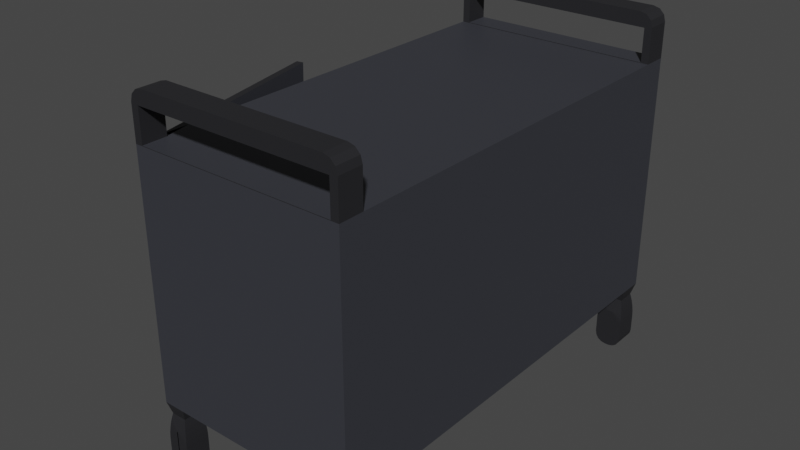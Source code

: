# Source: carrito_blender.blend  (saved by Blender 2.93.21; exported with 4.5.12 LTS)
import bpy
from mathutils import Matrix  # noqa: F401  (used for matrix-valued properties, if any)

bpy.ops.wm.read_factory_settings(use_empty=True)
scene = bpy.context.scene
scene.name = 'Scene'

# ---- collections
col_collection = bpy.data.collections.new('Collection'); scene.collection.children.link(col_collection)

# ---- materials (node trees are filled in below, after node groups)
mat_material_001 = bpy.data.materials.new('Material.001')
mat_material_001.use_transparent_shadow = False
mat_material_002 = bpy.data.materials.new('Material.002')
mat_material_002.use_transparent_shadow = False

# ---- material node trees
mat_material_001.use_nodes = True; mat_material_001.node_tree.nodes.clear()
_N = mat_material_001.node_tree.nodes; _L = mat_material_001.node_tree.links
n0 = _N.new('ShaderNodeBsdfPrincipled'); n0.name = 'Principled BSDF'; n0.location = (10, 300)
n0.distribution = 'GGX'
n0.subsurface_method = 'BURLEY'
n0.inputs[0].default_value = (0.01905, 0.01909, 0.02198, 1.0)
n0.inputs[3].default_value = 1.45
n0.inputs[27].default_value = (0.0, 0.0, 0.0, 1.0)
n0.inputs[28].default_value = 1.0
n1 = _N.new('ShaderNodeOutputMaterial'); n1.name = 'Material Output'; n1.location = (300, 300)
_L.new(n0.outputs[0], n1.inputs[0])
n1.is_active_output = True
mat_material_002.use_nodes = True; mat_material_002.node_tree.nodes.clear()
_N = mat_material_002.node_tree.nodes; _L = mat_material_002.node_tree.links
n0 = _N.new('ShaderNodeBsdfPrincipled'); n0.name = 'Principled BSDF'; n0.location = (10, 300)
n0.distribution = 'GGX'
n0.subsurface_method = 'BURLEY'
n0.inputs[0].default_value = (0.03843, 0.04027, 0.04955, 1.0)
n0.inputs[3].default_value = 1.45
n0.inputs[27].default_value = (0.0, 0.0, 0.0, 1.0)
n0.inputs[28].default_value = 1.0
n1 = _N.new('ShaderNodeOutputMaterial'); n1.name = 'Material Output'; n1.location = (300, 300)
_L.new(n0.outputs[0], n1.inputs[0])
n1.is_active_output = True

# ---- world
world_world = bpy.data.worlds.new('World'); scene.world = world_world
world_world.use_nodes = True; world_world.node_tree.nodes.clear()
_N = world_world.node_tree.nodes; _L = world_world.node_tree.links
n0 = _N.new('ShaderNodeOutputWorld'); n0.name = 'World Output'; n0.location = (300, 300)
n1 = _N.new('ShaderNodeBackground'); n1.name = 'Background'; n1.location = (10, 300)
n1.inputs[0].default_value = (0.05088, 0.05088, 0.05088, 1.0)
_L.new(n1.outputs[0], n0.inputs[0])
n0.is_active_output = True
world_world.color = (0.05088, 0.05088, 0.05088)
world_world.use_sun_shadow = False
world_world.sun_shadow_jitter_overblur = 0.0

# ---- meshes
me_cube_001 = bpy.data.meshes.new('Cube.001')
me_cube_001.from_pydata([(-0.07485, -1.0, -1.0), (-0.0366, -1.0, 0.2354), (-0.07485, 1.0, -1.0), (-0.0366, 1.0, 0.2354), (1.0, -1.0, -1.0), (0.9617, -1.0, 0.2354), (1.0, 1.0, -1.0), (0.9617, 1.0, 0.2354), (-0.07485, -1.124, -1.0), (-0.0366, -1.124, 0.2354), (0.9617, -1.124, 0.2354), (1.0, -1.124, -1.0), (-0.0366, 1.126, 0.2354), (-0.07485, 1.126, -1.0), (1.0, 1.126, -1.0), (0.9617, 1.126, 0.2354), (-0.0366, 1.0, 0.402), (0.9617, 1.0, 0.402), (0.9617, -1.0, 0.402), (-0.0366, -1.0, 0.402), (0.9617, -1.124, 0.402), (-0.0366, -1.124, 0.402), (-0.0366, 1.126, 0.402), (0.9617, 1.126, 0.402), (-0.07485, 1.0, 0.2325), (1.0, 1.0, 0.2325), (1.0, -1.0, 0.2325), (-0.07485, -1.0, 0.2325), (1.0, -1.124, 0.2325), (-0.07485, -1.124, 0.2325), (-0.07485, 1.126, 0.2325), (1.0, 1.126, 0.2325), (-0.07485, 0.0, -1.0), (-0.07485, 0.0, 0.2325), (-0.07485, 0.0, -1.0), (-0.07485, -1.0, -1.0), (-0.07485, -1.0, 0.2325), (-0.07485, 0.0, 0.2325), (-0.07485, 0.0, -1.0), (-0.07485, 0.0, 0.2325), (-0.07485, 0.0, -1.0), (-0.07485, -1.0, -1.0), (-0.07485, -1.0, 0.2325), (-0.07485, 0.0, 0.2325), (-0.07485, 0.0, -1.0), (-0.07485, 0.0, 0.2325), (-0.2927, -0.0112, -1.0), (-0.2736, -0.1104, -0.5039), (-0.2736, -0.1104, -0.1815), (-0.2927, -0.0112, 0.2325), (-0.08221, -0.9888, -1.0), (-0.2925, -0.02248, -0.5039), (-0.08221, -0.9888, 0.2325), (-0.3433, -0.03342, -0.1815), (-0.2925, -0.02248, -0.1815), (-0.3433, -0.03342, -0.5039), (-0.3244, -0.1213, -0.5039), (-0.3244, -0.1213, -0.1815), (-0.008153, 1.0, 0.4756), (-0.07485, 1.0, 0.4089), (-0.04409, 1.0, 0.4164), (-0.0415, 1.0, 0.4666), (-0.06591, 1.0, 0.4422), (1.0, 1.0, 0.4089), (0.9333, 1.0, 0.4756), (0.9692, 1.0, 0.4164), (0.9911, 1.0, 0.4422), (0.9667, 1.0, 0.4666), (0.9333, -1.0, 0.4756), (1.0, -1.0, 0.4089), (0.9692, -1.0, 0.4164), (0.9667, -1.0, 0.4666), (0.9911, -1.0, 0.4422), (-0.07485, -1.0, 0.4089), (-0.008154, -1.0, 0.4756), (-0.04409, -1.0, 0.4164), (-0.06591, -1.0, 0.4422), (-0.0415, -1.0, 0.4666), (1.0, -1.124, 0.4089), (0.9333, -1.124, 0.4756), (0.9692, -1.124, 0.4164), (0.9911, -1.124, 0.4422), (0.9667, -1.124, 0.4666), (-0.008154, -1.124, 0.4756), (-0.07485, -1.124, 0.4089), (-0.04409, -1.124, 0.4164), (-0.0415, -1.124, 0.4666), (-0.06591, -1.124, 0.4422), (-0.07485, 1.126, 0.4089), (-0.008154, 1.126, 0.4756), (-0.04409, 1.126, 0.4164), (-0.06591, 1.126, 0.4422), (-0.0415, 1.126, 0.4666), (0.9333, 1.126, 0.4756), (1.0, 1.126, 0.4089), (0.9692, 1.126, 0.4164), (0.9667, 1.126, 0.4666), (0.9911, 1.126, 0.4422), (0.03539, -1.124, -1.0), (0.8438, -1.124, -1.0), (0.862, 1.126, -1.0), (0.06511, 1.126, -1.0), (0.861, 1.0, -1.0), (0.06345, 1.0, -1.0), (0.03703, -1.0, -1.0), (0.8448, -1.0, -1.0), (0.03697, 1.024, -1.062), (-0.04805, 1.024, -1.062), (0.8595, -1.012, -1.062), (0.9852, -1.012, -1.062), (0.8587, -1.112, -1.062), (0.9852, -1.112, -1.062), (-0.05892, -1.018, -1.062), (-0.05892, -1.106, -1.062), (0.03799, 1.102, -1.062), (-0.04805, 1.102, -1.062), (0.9822, 1.016, -1.062), (0.9822, 1.11, -1.062), (0.01969, -1.106, -1.062), (0.8797, 1.11, -1.062), (0.879, 1.016, -1.062), (0.02086, -1.018, -1.062), (0.06345, 1.0, -1.193), (0.04408, 1.018, -1.082), (0.005918, 1.0, -1.136), (0.06197, 1.001, -1.167), (0.05777, 1.005, -1.137), (0.05149, 1.011, -1.107), (-0.05525, 1.018, -1.082), (-0.07485, 1.0, -1.193), (-0.01732, 1.0, -1.136), (-0.06275, 1.011, -1.107), (-0.06911, 1.005, -1.137), (-0.07336, 1.001, -1.167), (0.8448, -1.0, -1.193), (0.856, -1.009, -1.079), (0.9023, -1.0, -1.136), (0.8456, -1.001, -1.167), (0.8481, -1.003, -1.136), (0.8517, -1.006, -1.105), (0.9887, -1.009, -1.079), (1.0, -1.0, -1.193), (0.9425, -1.0, -1.136), (0.993, -1.006, -1.105), (0.9967, -1.003, -1.136), (0.9991, -1.001, -1.167), (0.8552, -1.115, -1.079), (0.8438, -1.124, -1.193), (0.9013, -1.124, -1.136), (0.8508, -1.119, -1.105), (0.8471, -1.122, -1.136), (0.8446, -1.124, -1.167), (1.0, -1.124, -1.193), (0.9887, -1.115, -1.079), (0.9425, -1.124, -1.136), (0.9991, -1.124, -1.167), (0.9967, -1.122, -1.136), (0.993, -1.119, -1.105), (-0.07485, -1.0, -1.193), (-0.06273, -1.014, -1.08), (-0.01732, -1.0, -1.136), (-0.07393, -1.001, -1.167), (-0.0713, -1.004, -1.136), (-0.06737, -1.008, -1.105), (-0.06273, -1.111, -1.08), (-0.07485, -1.124, -1.193), (-0.01732, -1.124, -1.136), (-0.06737, -1.116, -1.105), (-0.0713, -1.12, -1.136), (-0.07393, -1.123, -1.167), (0.04528, 1.108, -1.082), (0.06511, 1.126, -1.193), (0.007583, 1.126, -1.136), (0.05287, 1.115, -1.107), (0.0593, 1.121, -1.137), (0.0636, 1.125, -1.167), (-0.07485, 1.126, -1.193), (-0.05525, 1.108, -1.082), (-0.01732, 1.126, -1.136), (-0.07336, 1.125, -1.167), (-0.06911, 1.121, -1.137), (-0.06275, 1.115, -1.107), (1.0, 1.0, -1.193), (0.9865, 1.012, -1.08), (0.9425, 1.0, -1.136), (0.999, 1.001, -1.167), (0.996, 1.004, -1.136), (0.9917, 1.008, -1.106), (0.9865, 1.114, -1.08), (1.0, 1.126, -1.193), (0.9425, 1.126, -1.136), (0.9917, 1.119, -1.106), (0.996, 1.123, -1.136), (0.999, 1.125, -1.167), (0.03539, -1.124, -1.193), (0.02346, -1.111, -1.08), (-0.02214, -1.124, -1.136), (0.03448, -1.123, -1.167), (0.0319, -1.12, -1.136), (0.02802, -1.116, -1.105), (0.862, 1.126, -1.193), (0.8754, 1.114, -1.08), (0.9195, 1.126, -1.136), (0.863, 1.125, -1.167), (0.8659, 1.123, -1.136), (0.8703, 1.119, -1.106), (0.8746, 1.012, -1.08), (0.861, 1.0, -1.193), (0.9185, 1.0, -1.136), (0.8694, 1.008, -1.106), (0.865, 1.004, -1.136), (0.862, 1.001, -1.167), (0.02474, -1.014, -1.08), (0.03703, -1.0, -1.193), (-0.0205, -1.0, -1.136), (0.02944, -1.008, -1.105), (0.03343, -1.004, -1.136), (0.0361, -1.001, -1.167), (0.005913, 1.0, -1.343), (0.06345, 1.0, -1.285), (0.02793, 1.0, -1.338), (0.04659, 1.0, -1.326), (0.05907, 1.0, -1.307), (-0.07485, 1.0, -1.285), (-0.01732, 1.0, -1.343), (-0.07047, 1.0, -1.307), (-0.058, 1.0, -1.326), (-0.03934, 1.0, -1.338), (0.9023, -1.0, -1.343), (0.8448, -1.0, -1.285), (0.8803, -1.0, -1.338), (0.8616, -1.0, -1.326), (0.8492, -1.0, -1.307), (1.0, -1.0, -1.285), (0.9425, -1.0, -1.343), (0.9956, -1.0, -1.307), (0.9832, -1.0, -1.326), (0.9645, -1.0, -1.338), (0.8438, -1.124, -1.285), (0.9013, -1.124, -1.343), (0.8482, -1.124, -1.307), (0.8606, -1.124, -1.326), (0.8793, -1.124, -1.338), (0.9425, -1.124, -1.343), (1.0, -1.124, -1.285), (0.9645, -1.124, -1.338), (0.9832, -1.124, -1.326), (0.9956, -1.124, -1.307), (-0.01732, -1.0, -1.343), (-0.07485, -1.0, -1.285), (-0.03934, -1.0, -1.338), (-0.058, -1.0, -1.326), (-0.07047, -1.0, -1.307), (-0.07485, -1.124, -1.285), (-0.01732, -1.124, -1.343), (-0.07047, -1.124, -1.307), (-0.058, -1.124, -1.326), (-0.03934, -1.124, -1.338), (0.06511, 1.126, -1.285), (0.007578, 1.126, -1.343), (0.06073, 1.126, -1.307), (0.04826, 1.126, -1.326), (0.02959, 1.126, -1.338), (-0.01732, 1.126, -1.343), (-0.07485, 1.126, -1.285), (-0.03934, 1.126, -1.338), (-0.058, 1.126, -1.326), (-0.07047, 1.126, -1.307), (0.9425, 1.0, -1.343), (1.0, 1.0, -1.285), (0.9645, 1.0, -1.338), (0.9832, 1.0, -1.326), (0.9956, 1.0, -1.307), (1.0, 1.126, -1.285), (0.9425, 1.126, -1.343), (0.9956, 1.126, -1.307), (0.9832, 1.126, -1.326), (0.9645, 1.126, -1.338), (-0.02214, -1.124, -1.343), (0.03539, -1.124, -1.285), (-0.0001251, -1.124, -1.338), (0.01854, -1.124, -1.326), (0.03101, -1.124, -1.307), (0.9195, 1.126, -1.343), (0.862, 1.126, -1.285), (0.8975, 1.126, -1.338), (0.8789, 1.126, -1.326), (0.8664, 1.126, -1.307), (0.861, 1.0, -1.285), (0.9185, 1.0, -1.343), (0.8654, 1.0, -1.307), (0.8778, 1.0, -1.326), (0.8965, 1.0, -1.338), (0.03703, -1.0, -1.285), (-0.0205, -1.0, -1.343), (0.03265, -1.0, -1.307), (0.02018, -1.0, -1.326), (0.001516, -1.0, -1.338), (-0.2587, -0.00385, -1.0), (-0.04821, -0.9815, -1.0), (-0.04821, -0.9815, 0.2325), (-0.2587, -0.00385, 0.2325), (-0.2585, -0.01513, -0.504), (-0.2396, -0.1031, -0.504), (-0.2396, -0.1031, -0.1815), (-0.2585, -0.01513, -0.1815), (-0.3433, -0.03342, -0.1815), (-0.3433, -0.03342, -0.5039), (-0.3244, -0.1213, -0.5039), (-0.3244, -0.1213, -0.1815), (-0.3433, -0.03342, -0.1815), (-0.3433, -0.03342, -0.5039), (-0.3244, -0.1213, -0.5039), (-0.3244, -0.1213, -0.1815), (-0.2591, -0.01467, -0.1815), (-0.2591, -0.01467, -0.504), (-0.2402, -0.1026, -0.504), (-0.2402, -0.1026, -0.1815)], [], [(3, 16, 60, 59, 24), (100, 14, 117, 119), (22, 23, 17, 16), (101, 103, 106, 114), (30, 24, 59, 88), (28, 26, 69, 78), (5, 18, 70, 69, 26), (19, 1, 27, 73, 75), (20, 21, 19, 18), (17, 7, 25, 63, 65), (12, 22, 16, 3), (10, 20, 18, 5), (7, 3, 24, 25), (1, 5, 26, 27), (10, 9, 29, 28), (12, 15, 31, 30), (58, 64, 93, 89), (68, 74, 83, 79), (20, 10, 28, 78, 80), (22, 12, 30, 88, 90), (18, 19, 75, 74, 68, 70), (25, 31, 94, 63), (15, 23, 95, 94, 31), (27, 29, 84, 73), (9, 21, 85, 84, 29), (23, 22, 90, 89, 93, 95), (21, 20, 80, 79, 83, 85), (21, 9, 1, 19), (9, 10, 5, 1), (23, 15, 7, 17), (15, 12, 3, 7), (33, 32, 34, 37), (304, 303, 299, 300), (0, 27, 36, 35), (27, 33, 37, 36), (32, 0, 35, 34), (37, 34, 38, 39), (39, 38, 44, 45), (36, 37, 43, 42), (34, 35, 41, 40), (48, 54, 53, 57), (303, 302, 298, 299), (35, 36, 52, 50), (50, 52, 300, 299), (48, 47, 303, 304), (46, 50, 299, 298), (51, 54, 49, 46), (56, 57, 309, 308), (51, 47, 56, 55), (47, 48, 57, 56), (54, 51, 55, 53), (58, 61, 60), (61, 62, 60), (62, 59, 60), (63, 66, 65), (66, 67, 65), (67, 64, 65), (68, 71, 70), (71, 72, 70), (72, 69, 70), (73, 76, 75), (76, 77, 75), (77, 74, 75), (78, 81, 80), (81, 82, 80), (82, 79, 80), (83, 86, 85), (86, 87, 85), (87, 84, 85), (88, 91, 90), (91, 92, 90), (92, 89, 90), (93, 96, 95), (96, 97, 95), (97, 94, 95), (83, 74, 77, 86), (86, 77, 76, 87), (87, 76, 73, 84), (78, 69, 72, 81), (81, 72, 71, 82), (82, 71, 68, 79), (63, 94, 97, 66), (66, 97, 96, 67), (67, 96, 93, 64), (88, 59, 62, 91), (91, 62, 61, 92), (92, 61, 58, 89), (16, 17, 65, 64, 58, 60), (106, 107, 128, 130, 124, 123), (0, 104, 121, 112), (14, 6, 116, 117), (134, 136, 142, 141, 233, 235, 236, 237, 234, 228, 230, 231, 232, 229), (108, 109, 140, 142, 136, 135), (189, 182, 269, 273), (13, 101, 114, 115), (102, 100, 119, 120), (11, 99, 110, 111), (104, 98, 118, 121), (99, 105, 108, 110), (8, 0, 112, 113), (105, 4, 109, 108), (6, 102, 120, 116), (4, 11, 111, 109), (2, 13, 115, 107), (103, 2, 107, 106), (98, 8, 113, 118), (152, 154, 148, 147, 238, 240, 241, 242, 239, 243, 245, 246, 247, 244), (112, 121, 212, 214, 160, 159), (194, 196, 166, 165, 253, 255, 256, 257, 254, 278, 280, 281, 282, 279), (116, 120, 206, 208, 184, 183), (182, 184, 208, 207, 288, 290, 291, 292, 289, 268, 270, 271, 272, 269), (171, 122, 219, 258), (259, 218, 224, 263), (176, 178, 172, 171, 258, 260, 261, 262, 259, 263, 265, 266, 267, 264), (147, 134, 229, 238), (213, 194, 279, 293), (113, 112, 159, 164), (200, 202, 190, 189, 273, 275, 276, 277, 274, 283, 285, 286, 287, 284), (158, 160, 214, 213, 293, 295, 296, 297, 294, 248, 250, 251, 252, 249), (165, 158, 249, 253), (141, 152, 244, 233), (207, 200, 284, 288), (268, 289, 283, 274), (248, 294, 278, 254), (239, 228, 234, 243), (121, 118, 195, 212), (115, 114, 170, 172, 178, 177), (109, 111, 153, 140), (107, 115, 177, 128), (129, 176, 264, 223), (117, 116, 183, 188), (114, 106, 123, 170), (120, 119, 201, 206), (118, 113, 164, 166, 196, 195), (110, 108, 135, 146), (119, 117, 188, 190, 202, 201), (111, 110, 146, 148, 154, 153), (122, 125, 124), (125, 126, 124), (126, 127, 124), (127, 123, 124), (128, 131, 130), (131, 132, 130), (132, 133, 130), (133, 129, 130), (134, 137, 136), (137, 138, 136), (138, 139, 136), (139, 135, 136), (140, 143, 142), (143, 144, 142), (144, 145, 142), (145, 141, 142), (146, 149, 148), (149, 150, 148), (150, 151, 148), (151, 147, 148), (152, 155, 154), (155, 156, 154), (156, 157, 154), (157, 153, 154), (158, 161, 160), (161, 162, 160), (162, 163, 160), (163, 159, 160), (164, 167, 166), (167, 168, 166), (168, 169, 166), (169, 165, 166), (170, 173, 172), (173, 174, 172), (174, 175, 172), (175, 171, 172), (176, 179, 178), (179, 180, 178), (180, 181, 178), (181, 177, 178), (182, 185, 184), (185, 186, 184), (186, 187, 184), (187, 183, 184), (188, 191, 190), (191, 192, 190), (192, 193, 190), (193, 189, 190), (194, 197, 196), (197, 198, 196), (198, 199, 196), (199, 195, 196), (200, 203, 202), (203, 204, 202), (204, 205, 202), (205, 201, 202), (206, 209, 208), (209, 210, 208), (210, 211, 208), (211, 207, 208), (212, 215, 214), (215, 216, 214), (216, 217, 214), (217, 213, 214), (158, 165, 169, 161), (161, 169, 168, 162), (162, 168, 167, 163), (163, 167, 164, 159), (140, 153, 157, 143), (143, 157, 156, 144), (144, 156, 155, 145), (145, 155, 152, 141), (176, 129, 133, 179), (179, 133, 132, 180), (180, 132, 131, 181), (181, 131, 128, 177), (182, 189, 193, 185), (185, 193, 192, 186), (186, 192, 191, 187), (187, 191, 188, 183), (212, 195, 199, 215), (215, 199, 198, 216), (216, 198, 197, 217), (217, 197, 194, 213), (146, 135, 139, 149), (149, 139, 138, 150), (150, 138, 137, 151), (151, 137, 134, 147), (170, 123, 127, 173), (173, 127, 126, 174), (174, 126, 125, 175), (175, 125, 122, 171), (206, 201, 205, 209), (209, 205, 204, 210), (210, 204, 203, 211), (211, 203, 200, 207), (248, 254, 257, 250), (250, 257, 256, 251), (251, 256, 255, 252), (252, 255, 253, 249), (233, 244, 247, 235), (235, 247, 246, 236), (236, 246, 245, 237), (237, 245, 243, 234), (263, 224, 227, 265), (265, 227, 226, 266), (266, 226, 225, 267), (267, 225, 223, 264), (268, 274, 277, 270), (270, 277, 276, 271), (271, 276, 275, 272), (272, 275, 273, 269), (293, 279, 282, 295), (295, 282, 281, 296), (296, 281, 280, 297), (297, 280, 278, 294), (238, 229, 232, 240), (240, 232, 231, 241), (241, 231, 230, 242), (242, 230, 228, 239), (258, 219, 222, 260), (260, 222, 221, 261), (261, 221, 220, 262), (262, 220, 218, 259), (288, 284, 287, 290), (290, 287, 286, 291), (291, 286, 285, 292), (292, 285, 283, 289), (122, 124, 130, 129, 223, 225, 226, 227, 224, 218, 220, 221, 222, 219), (305, 304, 300, 301), (54, 48, 304, 305), (47, 51, 302, 303), (49, 54, 305, 301), (51, 46, 298, 302), (52, 49, 301, 300), (308, 309, 306, 307), (53, 55, 307, 306), (57, 53, 306, 309), (55, 56, 308, 307), (312, 313, 310, 311), (316, 317, 314, 315), (315, 316, 312, 311), (316, 317, 313, 312), (317, 314, 310, 313), (314, 315, 311, 310)])
me_cube_001.polygons.foreach_set('material_index', [0, 0, 0, 0, 0, 0, 0, 0, 0, 0, 0, 0, 0, 0, 0, 0, 0, 0, 0, 0, 0, 0, 0, 0, 0, 0, 0, 0, 1, 0, 1, 0, 1, 0, 0, 0, 0, 0, 0, 0, 0, 1, 0, 0, 0, 0, 0, 0, 0, 0, 0, 0, 0, 0, 0, 0, 0, 0, 0, 0, 0, 0, 0, 0, 0, 0, 0, 0, 0, 0, 0, 0, 0, 0, 0, 0, 0, 0, 0, 0, 0, 0, 0, 0, 0, 0, 0, 0, 0, 0, 0, 0, 0, 0, 0, 0, 0, 0, 0, 0, 0, 0, 0, 0, 0, 0, 0, 0, 0, 0, 0, 0, 0, 0, 0, 0, 0, 0, 0, 0, 0, 0, 0, 0, 0, 0, 0, 0, 0, 0, 0, 0, 0, 0, 0, 0, 0, 0, 0, 0, 0, 0, 0, 0, 0, 0, 0, 0, 0, 0, 0, 0, 0, 0, 0, 0, 0, 0, 0, 0, 0, 0, 0, 0, 0, 0, 0, 0, 0, 0, 0, 0, 0, 0, 0, 0, 0, 0, 0, 0, 0, 0, 0, 0, 0, 0, 0, 0, 0, 0, 0, 0, 0, 0, 0, 0, 0, 0, 0, 0, 0, 0, 0, 0, 0, 0, 0, 0, 0, 0, 0, 0, 0, 0, 0, 0, 0, 0, 0, 0, 0, 0, 0, 0, 0, 0, 0, 0, 0, 0, 0, 0, 0, 0, 0, 0, 0, 0, 0, 0, 0, 0, 0, 0, 0, 0, 0, 0, 0, 0, 0, 0, 0, 0, 0, 0, 0, 0, 0, 0, 0, 0, 0, 0, 0, 0, 1, 0, 0, 0, 0, 0, 0, 0, 0, 0, 0, 0, 0, 0, 0, 0])
_uv = me_cube_001.uv_layers.new(name='UVMap')
_uv.uv.foreach_set('vector', [0.8661, 0.5, 0.8661, 0.5, 0.8678, 0.5, 0.875, 0.5, 0.875, 0.5, 0.375, 0.4679, 0.375, 0.5, 0.375, 0.5, 0.375, 0.4679, 0.625, 0.2589, 0.625, 0.4911, 0.6339, 0.5, 0.8661, 0.5, 0.1576, 0.5, 0.1572, 0.5, 0.1572, 0.5, 0.1576, 0.5, 0.625, 0.25, 0.625, 0.25, 0.625, 0.25, 0.625, 0.25, 0.625, 0.75, 0.625, 0.75, 0.625, 0.75, 0.625, 0.75, 0.6339, 0.75, 0.6339, 0.75, 0.6322, 0.75, 0.625, 0.75, 0.625, 0.75, 0.8661, 0.75, 0.8661, 0.75, 0.875, 0.75, 0.875, 0.75, 0.8678, 0.75, 0.625, 0.7589, 0.625, 0.9911, 0.8661, 0.75, 0.6339, 0.75, 0.6339, 0.5, 0.6339, 0.5, 0.625, 0.5, 0.625, 0.5, 0.6322, 0.5, 0.625, 0.2589, 0.625, 0.2589, 0.8661, 0.5, 0.8661, 0.5, 0.625, 0.7589, 0.625, 0.7589, 0.6339, 0.75, 0.6339, 0.75, 0.6339, 0.5, 0.8661, 0.5, 0.875, 0.5, 0.625, 0.5, 0.8661, 0.75, 0.6339, 0.75, 0.625, 0.75, 0.875, 0.75, 0.625, 0.7589, 0.625, 0.9911, 0.625, 1.0, 0.625, 0.75, 0.625, 0.2589, 0.625, 0.4911, 0.625, 0.5, 0.625, 0.25, 0.8595, 0.5, 0.6405, 0.5, 0.6405, 0.5, 0.8595, 0.5, 0.6405, 0.75, 0.8595, 0.75, 0.8595, 0.75, 0.6405, 0.75, 0.625, 0.7589, 0.625, 0.7589, 0.625, 0.75, 0.625, 0.75, 0.625, 0.7572, 0.625, 0.2589, 0.625, 0.2589, 0.625, 0.25, 0.625, 0.25, 0.625, 0.2572, 0.6339, 0.75, 0.8661, 0.75, 0.8678, 0.75, 0.8595, 0.75, 0.6405, 0.75, 0.6322, 0.75, 0.625, 0.5, 0.625, 0.5, 0.625, 0.5, 0.625, 0.5, 0.625, 0.4911, 0.625, 0.4911, 0.625, 0.4928, 0.625, 0.5, 0.625, 0.5, 0.625, 0.0, 0.625, 0.0, 0.625, 0.0, 0.625, 0.0, 0.625, 0.9911, 0.625, 0.9911, 0.625, 0.9928, 0.625, 1.0, 0.625, 1.0, 0.625, 0.4911, 0.625, 0.2589, 0.625, 0.2572, 0.625, 0.2655, 0.625, 0.4845, 0.625, 0.4928, 0.625, 0.9911, 0.625, 0.7589, 0.625, 0.7572, 0.625, 0.7655, 0.625, 0.9845, 0.625, 0.9928, 0.625, 0.9911, 0.625, 0.9911, 0.8661, 0.75, 0.8661, 0.75, 0.625, 0.9911, 0.625, 0.7589, 0.6339, 0.75, 0.8661, 0.75, 0.625, 0.4911, 0.625, 0.4911, 0.6339, 0.5, 0.6339, 0.5, 0.625, 0.4911, 0.625, 0.2589, 0.8661, 0.5, 0.6339, 0.5, 0.625, 0.125, 0.375, 0.125, 0.375, 0.125, 0.625, 0.125, 0.5327, 0.05688, 0.4673, 0.05688, 0.375, 0.0, 0.625, 0.0, 0.375, 0.0, 0.625, 0.0, 0.625, 0.0, 0.375, 0.0, 0.875, 0.75, 0.875, 0.625, 0.875, 0.625, 0.875, 0.75, 0.125, 0.625, 0.125, 0.75, 0.125, 0.75, 0.125, 0.625, 0.625, 0.125, 0.375, 0.125, 0.375, 0.125, 0.625, 0.125, 0.625, 0.125, 0.375, 0.125, 0.375, 0.125, 0.625, 0.125, 0.625, 0.0, 0.625, 0.125, 0.625, 0.125, 0.625, 0.0, 0.375, 0.125, 0.375, 0.0, 0.375, 0.0, 0.375, 0.125, 0.5327, 0.05688, 0.5327, 0.06812, 0.5327, 0.06812, 0.5327, 0.05688, 0.4673, 0.05688, 0.4673, 0.06812, 0.375, 0.125, 0.375, 0.0, 0.375, 0.0, 0.625, 0.0, 0.625, 0.0, 0.375, 0.0, 0.375, 0.0, 0.625, 0.0, 0.625, 0.0, 0.375, 0.0, 0.5327, 0.05688, 0.4673, 0.05688, 0.4673, 0.05688, 0.5327, 0.05688, 0.0, 0.0, 0.0, 0.0, 0.0, 0.0, 0.0, 0.0, 0.4673, 0.06812, 0.5327, 0.06812, 0.625, 0.125, 0.375, 0.125, 0.4673, 0.05688, 0.5327, 0.05688, 0.5327, 0.05688, 0.4673, 0.05688, 0.4673, 0.06812, 0.4673, 0.05688, 0.4673, 0.05688, 0.4673, 0.06812, 0.4673, 0.05688, 0.5327, 0.05688, 0.5327, 0.05688, 0.4673, 0.05688, 0.5327, 0.06812, 0.4673, 0.06812, 0.4673, 0.06812, 0.5327, 0.06812, 0.8595, 0.5, 0.8725, 0.5, 0.8678, 0.5, 0.8725, 0.5, 0.8714, 0.5, 0.8678, 0.5, 0.8714, 0.5, 0.875, 0.5, 0.8678, 0.5, 0.625, 0.5, 0.625, 0.5, 0.6322, 0.5, 0.625, 0.5, 0.625, 0.5, 0.6322, 0.5, 0.625, 0.5, 0.625, 0.5, 0.6322, 0.5, 0.6405, 0.75, 0.6328, 0.75, 0.6322, 0.75, 0.6328, 0.75, 0.6271, 0.75, 0.6322, 0.75, 0.6271, 0.75, 0.625, 0.75, 0.6322, 0.75, 0.875, 0.75, 0.8714, 0.75, 0.8678, 0.75, 0.8714, 0.75, 0.8725, 0.75, 0.8678, 0.75, 0.8725, 0.75, 0.8717, 0.75, 0.8678, 0.75, 0.625, 0.75, 0.625, 0.7536, 0.625, 0.7572, 0.625, 0.7536, 0.625, 0.7525, 0.625, 0.7572, 0.625, 0.7525, 0.625, 0.7533, 0.625, 0.7572, 0.625, 0.9845, 0.625, 0.9975, 0.625, 0.9928, 0.625, 0.9975, 0.625, 0.9964, 0.625, 0.9928, 0.625, 0.9964, 0.625, 1.0, 0.625, 0.9928, 0.625, 0.25, 0.625, 0.2536, 0.625, 0.2572, 0.625, 0.2536, 0.625, 0.2525, 0.625, 0.2572, 0.625, 0.2525, 0.625, 0.2533, 0.625, 0.2572, 0.625, 0.4845, 0.625, 0.4975, 0.625, 0.4928, 0.625, 0.4975, 0.625, 0.4964, 0.625, 0.4928, 0.625, 0.4964, 0.625, 0.5, 0.625, 0.4928, 0.8595, 0.75, 0.8595, 0.75, 0.8672, 0.75, 0.8672, 0.75, 0.8672, 0.75, 0.8672, 0.75, 0.875, 0.75, 0.875, 0.75, 0.625, 0.0, 0.625, 0.0, 0.625, 0.0, 0.625, 0.0, 0.625, 0.75, 0.625, 0.75, 0.625, 0.75, 0.625, 0.75, 0.625, 0.75, 0.625, 0.75, 0.6328, 0.75, 0.6328, 0.75, 0.6328, 0.75, 0.6328, 0.75, 0.6405, 0.75, 0.6405, 0.75, 0.625, 0.5, 0.625, 0.5, 0.625, 0.5, 0.625, 0.5, 0.625, 0.5, 0.625, 0.5, 0.6328, 0.5, 0.6328, 0.5, 0.6328, 0.5, 0.6328, 0.5, 0.6405, 0.5, 0.6405, 0.5, 0.625, 0.25, 0.625, 0.25, 0.625, 0.25, 0.625, 0.25, 0.625, 0.25, 0.625, 0.25, 0.625, 0.25, 0.625, 0.25, 0.8672, 0.5, 0.8672, 0.5, 0.8595, 0.5, 0.8595, 0.5, 0.8661, 0.5, 0.6339, 0.5, 0.6322, 0.5, 0.6405, 0.5, 0.8595, 0.5, 0.8678, 0.5, 0.1572, 0.5, 0.125, 0.5, 0.125, 0.5, 0.1384, 0.5, 0.1438, 0.5, 0.1572, 0.5, 0.125, 0.75, 0.151, 0.75, 0.151, 0.75, 0.125, 0.75, 0.375, 0.5, 0.375, 0.5, 0.375, 0.5, 0.375, 0.5, 0.3389, 0.75, 0.3523, 0.75, 0.3616, 0.75, 0.375, 0.75, 0.375, 0.75, 0.3747, 0.75, 0.3737, 0.75, 0.3667, 0.75, 0.3616, 0.75, 0.3523, 0.75, 0.3472, 0.75, 0.3402, 0.75, 0.3392, 0.75, 0.3389, 0.75, 0.3389, 0.75, 0.375, 0.75, 0.375, 0.75, 0.3616, 0.75, 0.3523, 0.75, 0.3389, 0.75, 0.375, 0.5, 0.375, 0.5, 0.375, 0.5, 0.375, 0.5, 0.375, 0.25, 0.375, 0.2826, 0.375, 0.2826, 0.375, 0.25, 0.3427, 0.5, 0.3429, 0.5, 0.3429, 0.5, 0.3427, 0.5, 0.375, 0.75, 0.375, 0.7863, 0.375, 0.7863, 0.375, 0.75, 0.151, 0.75, 0.1506, 0.75, 0.1506, 0.75, 0.151, 0.75, 0.3387, 0.75, 0.3389, 0.75, 0.3389, 0.75, 0.3387, 0.75, 0.375, 0.0, 0.375, 0.0, 0.375, 0.0, 0.375, 0.0, 0.3389, 0.75, 0.375, 0.75, 0.375, 0.75, 0.3389, 0.75, 0.375, 0.5, 0.3427, 0.5, 0.3427, 0.5, 0.375, 0.5, 0.375, 0.75, 0.375, 0.75, 0.375, 0.75, 0.375, 0.75, 0.375, 0.25, 0.375, 0.25, 0.375, 0.25, 0.375, 0.25, 0.1572, 0.5, 0.125, 0.5, 0.125, 0.5, 0.1572, 0.5, 0.375, 0.9744, 0.375, 1.0, 0.375, 1.0, 0.375, 0.9744, 0.375, 0.75, 0.375, 0.7634, 0.375, 0.773, 0.375, 0.7863, 0.375, 0.7863, 0.375, 0.7853, 0.375, 0.7824, 0.375, 0.7781, 0.375, 0.773, 0.375, 0.7634, 0.375, 0.7583, 0.375, 0.7539, 0.375, 0.751, 0.375, 0.75, 0.125, 0.75, 0.151, 0.75, 0.151, 0.75, 0.1376, 0.75, 0.1384, 0.75, 0.125, 0.75, 0.375, 0.9744, 0.375, 0.9877, 0.375, 0.9866, 0.375, 1.0, 0.375, 1.0, 0.375, 0.999, 0.375, 0.9961, 0.375, 0.9917, 0.375, 0.9866, 0.375, 0.9877, 0.375, 0.9826, 0.375, 0.9783, 0.375, 0.9754, 0.375, 0.9744, 0.375, 0.5, 0.3427, 0.5, 0.3427, 0.5, 0.356, 0.5, 0.3616, 0.5, 0.375, 0.5, 0.375, 0.5, 0.3616, 0.5, 0.356, 0.5, 0.3427, 0.5, 0.3427, 0.5, 0.343, 0.5, 0.344, 0.5, 0.3509, 0.5, 0.356, 0.5, 0.3616, 0.5, 0.3667, 0.5, 0.3737, 0.5, 0.3747, 0.5, 0.375, 0.5, 0.1576, 0.5, 0.1572, 0.5, 0.1572, 0.5, 0.1576, 0.5, 0.1442, 0.5, 0.1438, 0.5, 0.1384, 0.5, 0.1384, 0.5, 0.375, 0.25, 0.375, 0.2634, 0.375, 0.2692, 0.375, 0.2826, 0.375, 0.2826, 0.375, 0.2815, 0.375, 0.2786, 0.375, 0.2743, 0.375, 0.2692, 0.375, 0.2634, 0.375, 0.2583, 0.375, 0.2539, 0.375, 0.251, 0.375, 0.25, 0.3387, 0.75, 0.3389, 0.75, 0.3389, 0.75, 0.3387, 0.75, 0.151, 0.75, 0.1506, 0.75, 0.1506, 0.75, 0.151, 0.75, 0.375, 0.0, 0.375, 0.0, 0.375, 0.0, 0.375, 0.0, 0.375, 0.4679, 0.375, 0.4813, 0.375, 0.4866, 0.375, 0.5, 0.375, 0.5, 0.375, 0.499, 0.375, 0.4961, 0.375, 0.4917, 0.375, 0.4866, 0.375, 0.4813, 0.375, 0.4762, 0.375, 0.4718, 0.375, 0.4689, 0.375, 0.4679, 0.125, 0.75, 0.1384, 0.75, 0.1376, 0.75, 0.151, 0.75, 0.151, 0.75, 0.1507, 0.75, 0.1497, 0.75, 0.1428, 0.75, 0.1376, 0.75, 0.1384, 0.75, 0.1333, 0.75, 0.1289, 0.75, 0.126, 0.75, 0.125, 0.75, 0.375, 0.0, 0.375, 0.0, 0.375, 0.0, 0.375, 0.0, 0.375, 0.75, 0.375, 0.75, 0.375, 0.75, 0.375, 0.75, 0.3427, 0.5, 0.3429, 0.5, 0.3429, 0.5, 0.3427, 0.5, 0.3616, 0.5, 0.356, 0.5, 0.3563, 0.5, 0.3616, 0.5, 0.1384, 0.75, 0.1376, 0.75, 0.1373, 0.75, 0.1384, 0.75, 0.352, 0.75, 0.3523, 0.75, 0.3616, 0.75, 0.3616, 0.75, 0.151, 0.75, 0.1506, 0.75, 0.1506, 0.75, 0.151, 0.75, 0.375, 0.25, 0.375, 0.2826, 0.375, 0.2826, 0.375, 0.2692, 0.375, 0.2634, 0.375, 0.25, 0.375, 0.75, 0.375, 0.75, 0.375, 0.75, 0.375, 0.75, 0.375, 0.25, 0.375, 0.25, 0.375, 0.25, 0.375, 0.25, 0.375, 0.25, 0.375, 0.25, 0.375, 0.25, 0.375, 0.25, 0.375, 0.5, 0.375, 0.5, 0.375, 0.5, 0.375, 0.5, 0.1576, 0.5, 0.1572, 0.5, 0.1572, 0.5, 0.1576, 0.5, 0.3427, 0.5, 0.3429, 0.5, 0.3429, 0.5, 0.3427, 0.5, 0.375, 0.9744, 0.375, 1.0, 0.375, 1.0, 0.375, 0.9866, 0.375, 0.9877, 0.375, 0.9744, 0.3387, 0.75, 0.3389, 0.75, 0.3389, 0.75, 0.3387, 0.75, 0.375, 0.4679, 0.375, 0.5, 0.375, 0.5, 0.375, 0.4866, 0.375, 0.4813, 0.375, 0.4679, 0.375, 0.75, 0.375, 0.7863, 0.375, 0.7863, 0.375, 0.773, 0.375, 0.7634, 0.375, 0.75, 0.1572, 0.5, 0.1572, 0.5, 0.1438, 0.5, 0.1572, 0.5, 0.1572, 0.5, 0.1438, 0.5, 0.1572, 0.5, 0.1572, 0.5, 0.1438, 0.5, 0.1572, 0.5, 0.1572, 0.5, 0.1438, 0.5, 0.375, 0.25, 0.375, 0.25, 0.375, 0.25, 0.375, 0.25, 0.375, 0.25, 0.375, 0.25, 0.375, 0.25, 0.375, 0.25, 0.375, 0.25, 0.375, 0.25, 0.375, 0.25, 0.375, 0.25, 0.3389, 0.75, 0.3389, 0.75, 0.3523, 0.75, 0.3389, 0.75, 0.3389, 0.75, 0.3523, 0.75, 0.3389, 0.75, 0.3389, 0.75, 0.3523, 0.75, 0.3389, 0.75, 0.3389, 0.75, 0.3523, 0.75, 0.375, 0.75, 0.375, 0.75, 0.3616, 0.75, 0.375, 0.75, 0.375, 0.75, 0.3616, 0.75, 0.375, 0.75, 0.375, 0.75, 0.3616, 0.75, 0.375, 0.75, 0.375, 0.75, 0.3616, 0.75, 0.3387, 0.75, 0.3387, 0.75, 0.3387, 0.75, 0.3387, 0.75, 0.3387, 0.75, 0.3387, 0.75, 0.3387, 0.75, 0.3387, 0.75, 0.3387, 0.75, 0.3387, 0.75, 0.3387, 0.75, 0.3387, 0.75, 0.375, 0.75, 0.375, 0.75, 0.375, 0.7634, 0.375, 0.75, 0.375, 0.75, 0.375, 0.7634, 0.375, 0.75, 0.375, 0.75, 0.375, 0.7634, 0.375, 0.75, 0.375, 0.75, 0.375, 0.7634, 0.375, 0.0, 0.375, 0.0, 0.375, 0.0, 0.375, 0.0, 0.375, 0.0, 0.375, 0.0, 0.375, 0.0, 0.375, 0.0, 0.375, 0.0, 0.375, 0.0, 0.375, 0.0, 0.375, 0.0, 0.375, 0.0, 0.375, 0.0, 0.375, 0.0, 0.375, 0.0, 0.375, 0.0, 0.375, 0.0, 0.375, 0.0, 0.375, 0.0, 0.375, 0.0, 0.375, 0.0, 0.375, 0.0, 0.375, 0.0, 0.375, 0.2779, 0.375, 0.2797, 0.375, 0.2692, 0.375, 0.2797, 0.375, 0.2812, 0.375, 0.2692, 0.375, 0.2812, 0.375, 0.2826, 0.375, 0.2692, 0.375, 0.2826, 0.375, 0.2826, 0.375, 0.2692, 0.375, 0.25, 0.375, 0.25, 0.375, 0.2634, 0.375, 0.25, 0.375, 0.25, 0.375, 0.2634, 0.375, 0.25, 0.375, 0.25, 0.375, 0.2634, 0.375, 0.25, 0.375, 0.25, 0.375, 0.2634, 0.375, 0.5, 0.375, 0.5, 0.3616, 0.5, 0.375, 0.5, 0.375, 0.5, 0.3616, 0.5, 0.375, 0.5, 0.375, 0.5, 0.3616, 0.5, 0.375, 0.5, 0.375, 0.5, 0.3616, 0.5, 0.375, 0.5, 0.375, 0.5, 0.375, 0.4866, 0.375, 0.5, 0.375, 0.5, 0.375, 0.4866, 0.375, 0.5, 0.375, 0.5, 0.375, 0.4866, 0.375, 0.5, 0.375, 0.5, 0.375, 0.4866, 0.375, 0.9744, 0.375, 0.9746, 0.375, 0.9877, 0.375, 0.9746, 0.375, 0.9752, 0.375, 0.9877, 0.375, 0.9752, 0.375, 0.9761, 0.375, 0.9877, 0.375, 0.9761, 0.375, 0.9771, 0.375, 0.9877, 0.3429, 0.5, 0.3429, 0.5, 0.3429, 0.5, 0.3429, 0.5, 0.3429, 0.5, 0.3429, 0.5, 0.3429, 0.5, 0.3429, 0.5, 0.3429, 0.5, 0.3429, 0.5, 0.3429, 0.5, 0.3429, 0.5, 0.3427, 0.5, 0.3427, 0.5, 0.356, 0.5, 0.3427, 0.5, 0.3427, 0.5, 0.356, 0.5, 0.3427, 0.5, 0.3427, 0.5, 0.356, 0.5, 0.3427, 0.5, 0.3427, 0.5, 0.356, 0.5, 0.151, 0.75, 0.151, 0.75, 0.1376, 0.75, 0.151, 0.75, 0.151, 0.75, 0.1376, 0.75, 0.151, 0.75, 0.151, 0.75, 0.1376, 0.75, 0.151, 0.75, 0.151, 0.75, 0.1376, 0.75, 0.375, 0.0, 0.375, 0.0, 0.375, 0.0, 0.375, 0.0, 0.375, 0.0, 0.375, 0.0, 0.375, 0.0, 0.375, 0.0, 0.375, 0.0, 0.375, 0.0, 0.375, 0.0, 0.375, 0.0, 0.375, 0.0, 0.375, 0.0, 0.375, 0.0, 0.375, 0.0, 0.375, 0.75, 0.375, 0.75, 0.375, 0.75, 0.375, 0.75, 0.375, 0.75, 0.375, 0.75, 0.375, 0.75, 0.375, 0.75, 0.375, 0.75, 0.375, 0.75, 0.375, 0.75, 0.375, 0.75, 0.375, 0.75, 0.375, 0.75, 0.375, 0.75, 0.375, 0.75, 0.375, 0.25, 0.375, 0.25, 0.375, 0.25, 0.375, 0.25, 0.375, 0.25, 0.375, 0.25, 0.375, 0.25, 0.375, 0.25, 0.375, 0.25, 0.375, 0.25, 0.375, 0.25, 0.375, 0.25, 0.375, 0.25, 0.375, 0.25, 0.375, 0.25, 0.375, 0.25, 0.375, 0.5, 0.375, 0.5, 0.375, 0.5, 0.375, 0.5, 0.375, 0.5, 0.375, 0.5, 0.375, 0.5, 0.375, 0.5, 0.375, 0.5, 0.375, 0.5, 0.375, 0.5, 0.375, 0.5, 0.375, 0.5, 0.375, 0.5, 0.375, 0.5, 0.375, 0.5, 0.151, 0.75, 0.1506, 0.75, 0.1506, 0.75, 0.151, 0.75, 0.151, 0.75, 0.1506, 0.75, 0.1507, 0.75, 0.151, 0.75, 0.151, 0.75, 0.1507, 0.75, 0.1506, 0.75, 0.151, 0.75, 0.151, 0.75, 0.1506, 0.75, 0.1506, 0.75, 0.151, 0.75, 0.3387, 0.75, 0.3389, 0.75, 0.3389, 0.75, 0.3387, 0.75, 0.3387, 0.75, 0.3389, 0.75, 0.3389, 0.75, 0.3387, 0.75, 0.3387, 0.75, 0.3389, 0.75, 0.3389, 0.75, 0.3387, 0.75, 0.3387, 0.75, 0.3389, 0.75, 0.3389, 0.75, 0.3387, 0.75, 0.1576, 0.5, 0.1572, 0.5, 0.1572, 0.5, 0.1575, 0.5, 0.1575, 0.5, 0.1572, 0.5, 0.1572, 0.5, 0.1575, 0.5, 0.1575, 0.5, 0.1572, 0.5, 0.1572, 0.5, 0.1575, 0.5, 0.1575, 0.5, 0.1572, 0.5, 0.1572, 0.5, 0.1576, 0.5, 0.3427, 0.5, 0.3429, 0.5, 0.3429, 0.5, 0.3427, 0.5, 0.3427, 0.5, 0.3429, 0.5, 0.3429, 0.5, 0.3427, 0.5, 0.3427, 0.5, 0.3429, 0.5, 0.3429, 0.5, 0.3427, 0.5, 0.3427, 0.5, 0.3429, 0.5, 0.3429, 0.5, 0.3427, 0.5, 0.1384, 0.75, 0.1384, 0.75, 0.1333, 0.75, 0.1333, 0.75, 0.1333, 0.75, 0.1333, 0.75, 0.125, 0.75, 0.125, 0.75, 0.375, 0.0, 0.375, 0.0, 0.375, 0.0, 0.375, 0.0, 0.375, 0.0, 0.375, 0.0, 0.375, 0.0, 0.375, 0.0, 0.375, 0.75, 0.375, 0.75, 0.375, 0.75, 0.3747, 0.75, 0.3747, 0.75, 0.375, 0.75, 0.375, 0.75, 0.3737, 0.75, 0.3737, 0.75, 0.375, 0.75, 0.3667, 0.75, 0.3667, 0.75, 0.3667, 0.75, 0.3667, 0.75, 0.3616, 0.75, 0.3616, 0.75, 0.1384, 0.5, 0.1384, 0.5, 0.1333, 0.5, 0.1333, 0.5, 0.1333, 0.5, 0.1333, 0.5, 0.125, 0.5, 0.125, 0.5, 0.375, 0.25, 0.375, 0.25, 0.375, 0.25, 0.375, 0.25, 0.375, 0.25, 0.375, 0.25, 0.375, 0.25, 0.375, 0.25, 0.3616, 0.5, 0.3616, 0.5, 0.3667, 0.5, 0.3667, 0.5, 0.3667, 0.5, 0.3667, 0.5, 0.375, 0.5, 0.3737, 0.5, 0.3737, 0.5, 0.375, 0.5, 0.375, 0.5, 0.3747, 0.5, 0.3747, 0.5, 0.375, 0.5, 0.375, 0.5, 0.375, 0.5, 0.151, 0.75, 0.1506, 0.75, 0.1506, 0.75, 0.1507, 0.75, 0.1507, 0.75, 0.1506, 0.75, 0.1506, 0.75, 0.1497, 0.75, 0.1497, 0.75, 0.1506, 0.75, 0.1424, 0.75, 0.1428, 0.75, 0.1428, 0.75, 0.1424, 0.75, 0.1373, 0.75, 0.1376, 0.75, 0.3387, 0.75, 0.3389, 0.75, 0.3392, 0.75, 0.3387, 0.75, 0.3387, 0.75, 0.3392, 0.75, 0.3402, 0.75, 0.3387, 0.75, 0.3387, 0.75, 0.3402, 0.75, 0.3472, 0.75, 0.3469, 0.75, 0.3469, 0.75, 0.3472, 0.75, 0.3523, 0.75, 0.352, 0.75, 0.1576, 0.5, 0.1572, 0.5, 0.1568, 0.5, 0.1576, 0.5, 0.1576, 0.5, 0.1568, 0.5, 0.1559, 0.5, 0.1576, 0.5, 0.1576, 0.5, 0.1559, 0.5, 0.1489, 0.5, 0.1493, 0.5, 0.1493, 0.5, 0.1489, 0.5, 0.1438, 0.5, 0.1442, 0.5, 0.3427, 0.5, 0.3429, 0.5, 0.3429, 0.5, 0.343, 0.5, 0.343, 0.5, 0.3429, 0.5, 0.3429, 0.5, 0.344, 0.5, 0.344, 0.5, 0.3429, 0.5, 0.3512, 0.5, 0.3509, 0.5, 0.3509, 0.5, 0.3512, 0.5, 0.3563, 0.5, 0.356, 0.5, 0.1572, 0.5, 0.1438, 0.5, 0.1384, 0.5, 0.125, 0.5, 0.125, 0.5, 0.126, 0.5, 0.1289, 0.5, 0.1333, 0.5, 0.1384, 0.5, 0.1438, 0.5, 0.1489, 0.5, 0.1559, 0.5, 0.1568, 0.5, 0.1572, 0.5, 0.5327, 0.06812, 0.5327, 0.05688, 0.625, 0.0, 0.625, 0.125, 0.5327, 0.06812, 0.5327, 0.05688, 0.5327, 0.05688, 0.5327, 0.06812, 0.4673, 0.05688, 0.4673, 0.06812, 0.4673, 0.06812, 0.4673, 0.05688, 0.625, 0.125, 0.5327, 0.06812, 0.5327, 0.06812, 0.625, 0.125, 0.4673, 0.06812, 0.375, 0.125, 0.375, 0.125, 0.4673, 0.06812, 0.0, 0.0, 0.0, 0.0, 0.0, 0.0, 0.0, 0.0, 0.4673, 0.05688, 0.5327, 0.05688, 0.5327, 0.06812, 0.4673, 0.06812, 0.5327, 0.06812, 0.4673, 0.06812, 0.4673, 0.06812, 0.5327, 0.06812, 0.5327, 0.05688, 0.5327, 0.06812, 0.5327, 0.06812, 0.5327, 0.05688, 0.4673, 0.06812, 0.4673, 0.05688, 0.4673, 0.05688, 0.4673, 0.06812, 0.4673, 0.05688, 0.5327, 0.05688, 0.5327, 0.06812, 0.4673, 0.06812, 0.4673, 0.05688, 0.5327, 0.05688, 0.5327, 0.06812, 0.4673, 0.06812, 0.4673, 0.06812, 0.4673, 0.05688, 0.4673, 0.05688, 0.4673, 0.06812, 0.4673, 0.05688, 0.5327, 0.05688, 0.5327, 0.05688, 0.4673, 0.05688, 0.5327, 0.05688, 0.5327, 0.06812, 0.5327, 0.06812, 0.5327, 0.05688, 0.5327, 0.06812, 0.4673, 0.06812, 0.4673, 0.06812, 0.5327, 0.06812])
me_cube_001.materials.append(mat_material_001)
me_cube_001.materials.append(mat_material_002)
me_cube_001.use_remesh_fix_poles = True
me_cube_001.use_remesh_preserve_attributes = False
me_cube_001.update()
me_cube_002 = bpy.data.meshes.new('Cube.002')
me_cube_002.from_pydata([(-0.07485, -1.0, -1.0), (-0.07485, 1.0, -1.0), (1.0, -1.0, -1.0), (1.0, 1.0, -1.0), (-0.07485, -1.124, -1.0), (1.0, -1.124, -1.0), (-0.07485, 1.126, -1.0), (1.0, 1.126, -1.0), (-0.07485, 1.0, 0.2325), (1.0, 1.0, 0.2325), (1.0, -1.0, 0.2325), (-0.07485, -1.0, 0.2325), (1.0, -1.124, 0.2325), (-0.07485, -1.124, 0.2325), (-0.07485, 1.126, 0.2325), (1.0, 1.126, 0.2325), (-0.07485, 0.0, -1.0), (-0.07485, 0.0, 0.2325), (1.0, 0.0, -1.0), (1.0, 0.0, 0.2325), (0.03539, -1.124, -1.0), (0.8438, -1.124, -1.0), (0.862, 1.126, -1.0), (0.06511, 1.126, -1.0), (0.8529, 0.0, -1.0), (0.05024, 0.0, -1.0), (0.861, 1.0, -1.0), (0.06345, 1.0, -1.0), (0.03703, -1.0, -1.0), (0.8448, -1.0, -1.0)], [], [(16, 17, 8, 1), (18, 19, 10, 2), (11, 0, 4, 13), (16, 25, 28, 0), (19, 17, 11, 10), (5, 12, 13, 4, 20, 21), (2, 10, 12, 5), (6, 14, 15, 7, 22, 23), (1, 8, 14, 6), (9, 3, 7, 15), (9, 8, 17, 19), (1, 27, 25, 16), (3, 9, 19, 18), (20, 28, 29, 21), (28, 25, 24, 29), (29, 24, 18, 2), (25, 27, 26, 24), (24, 26, 3, 18), (22, 26, 27, 23)])
me_cube_002.polygons.foreach_set('material_index', [1, 1, 1, 0, 1, 1, 1, 1, 1, 1, 1, 0, 1, 0, 0, 0, 0, 0, 0])
_uv = me_cube_002.uv_layers.new(name='UVMap')
_uv.uv.foreach_set('vector', [0.375, 0.125, 0.625, 0.125, 0.625, 0.25, 0.375, 0.25, 0.375, 0.625, 0.625, 0.625, 0.625, 0.75, 0.375, 0.75, 0.625, 0.0, 0.375, 0.0, 0.375, 0.0, 0.625, 0.0, 0.125, 0.625, 0.1541, 0.625, 0.151, 0.75, 0.125, 0.75, 0.625, 0.625, 0.875, 0.625, 0.875, 0.75, 0.625, 0.75, 0.375, 0.75, 0.625, 0.75, 0.625, 1.0, 0.375, 1.0, 0.375, 0.9744, 0.375, 0.7863, 0.375, 0.75, 0.625, 0.75, 0.625, 0.75, 0.375, 0.75, 0.375, 0.25, 0.625, 0.25, 0.625, 0.5, 0.375, 0.5, 0.375, 0.4679, 0.375, 0.2826, 0.375, 0.25, 0.625, 0.25, 0.625, 0.25, 0.375, 0.25, 0.625, 0.5, 0.375, 0.5, 0.375, 0.5, 0.625, 0.5, 0.625, 0.5, 0.875, 0.5, 0.875, 0.625, 0.625, 0.625, 0.125, 0.5, 0.1572, 0.5, 0.1541, 0.625, 0.125, 0.625, 0.375, 0.5, 0.625, 0.5, 0.625, 0.625, 0.375, 0.625, 0.1506, 0.75, 0.151, 0.75, 0.3389, 0.75, 0.3387, 0.75, 0.151, 0.75, 0.1541, 0.625, 0.3408, 0.625, 0.3389, 0.75, 0.3389, 0.75, 0.3408, 0.625, 0.375, 0.625, 0.375, 0.75, 0.1541, 0.625, 0.1572, 0.5, 0.3427, 0.5, 0.3408, 0.625, 0.3408, 0.625, 0.3427, 0.5, 0.375, 0.5, 0.375, 0.625, 0.3429, 0.5, 0.3427, 0.5, 0.1572, 0.5, 0.1576, 0.5])
me_cube_002.materials.append(mat_material_001)
me_cube_002.materials.append(mat_material_002)
me_cube_002.use_remesh_fix_poles = True
me_cube_002.use_remesh_preserve_attributes = False
me_cube_002.update()

# ---- objects
ob_cube = bpy.data.objects.new('Cube', me_cube_001)
ob_cube_001 = bpy.data.objects.new('Cube.001', me_cube_002)

# ---- transforms, parenting, visibility, modifiers, constraints
ob_cube.location = (0.0, 0.0, 0.0)
ob_cube_001.location = (0.0, 0.0, 0.0)
_m = ob_cube_001.modifiers.new('Solidify', 'SOLIDIFY')
_m.use_even_offset = True

# ---- collection membership
col_collection.objects.link(ob_cube)
col_collection.objects.link(ob_cube_001)

# ---- scene / render settings (as saved in the file)
scene.frame_start = 1; scene.frame_end = 250; scene.frame_set(1)
scene.render.engine = 'BLENDER_EEVEE_NEXT'
scene.cycles.use_denoising = False
scene.cycles.samples = 128
scene.cycles.sampling_pattern = 'TABULATED_SOBOL'
scene.cycles.use_adaptive_sampling = False
scene.cycles.use_light_tree = False
scene.view_settings.view_transform = 'Filmic'
bpy.context.view_layer.update()

# ---- added for rendering (the .blend has no active camera and no usable light): camera, sun
cam_auto = bpy.data.cameras.new('AutoCamera')
cam_auto.lens = 50.0
cam_auto.sensor_width = 36.0
cam_auto.clip_end = 1000.0
ob_auto_camera = bpy.data.objects.new('AutoCamera', cam_auto)
scene.collection.objects.link(ob_auto_camera)
ob_auto_camera.location = (3.27964, -3.54059, 1.92749)
ob_auto_camera.rotation_euler = (1.09748, -7.21219e-08, 0.694738)
scene.camera = ob_auto_camera
light_auto_sun = bpy.data.lights.new('AutoSun', 'SUN')
light_auto_sun.energy = 3.0
light_auto_sun.angle = 0.0523599
ob_auto_sun = bpy.data.objects.new('AutoSun', light_auto_sun)
scene.collection.objects.link(ob_auto_sun)
ob_auto_sun.rotation_euler = (0.872665, 0.174533, 0.523599)
bpy.context.view_layer.update()
